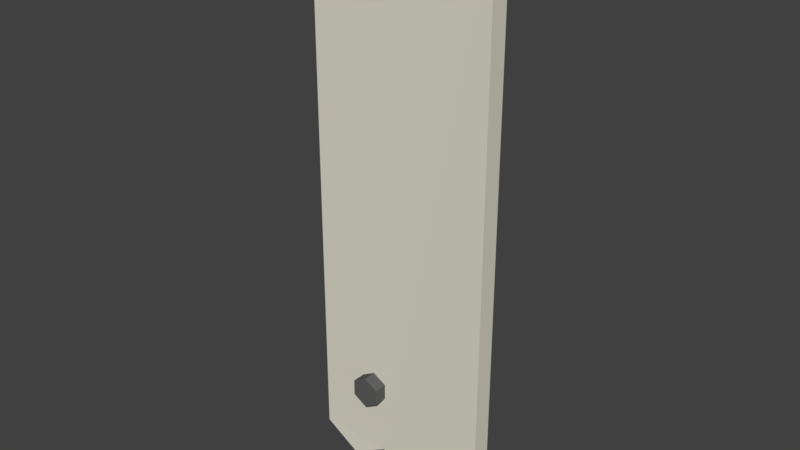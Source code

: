 # Source: Tabla1.blend  (saved by Blender 2.79.0; exported with 4.5.12 LTS)
import bpy
from mathutils import Matrix  # noqa: F401  (used for matrix-valued properties, if any)

bpy.ops.wm.read_factory_settings(use_empty=True)
scene = bpy.context.scene
scene.name = 'Scene'

# ---- collections
col_collection_1 = bpy.data.collections.new('Collection 1'); scene.collection.children.link(col_collection_1)

# ---- materials (node trees are filled in below, after node groups)
mat_blanco = bpy.data.materials.new('Blanco')
mat_blanco.alpha_threshold = 0.0
mat_blanco.use_transparent_shadow = False
mat_blanco.diffuse_color = (0.7484, 0.7277, 0.6121, 1.0)
mat_blanco.roughness = 0.5
mat_tornillo = bpy.data.materials.new('Tornillo')
mat_tornillo.alpha_threshold = 0.0
mat_tornillo.use_transparent_shadow = False
mat_tornillo.diffuse_color = (0.1149, 0.1149, 0.1149, 1.0)
mat_tornillo.roughness = 0.5

# ---- material node trees

# ---- world
world_world = bpy.data.worlds.new('World'); scene.world = world_world
world_world.color = (0.05088, 0.05088, 0.05088)
world_world.use_sun_shadow = False
world_world.sun_shadow_jitter_overblur = 0.0
world_world.cycles.sampling_method = 'MANUAL'

# ---- meshes
me_cube_001 = bpy.data.meshes.new('Cube.001')
me_cube_001.from_pydata([(-1.0, -0.952, -0.952), (-1.0, -1.0, 1.0), (-1.0, 1.04, -1.04), (-1.0, 1.0, 1.0), (1.0, -1.069, -1.069), (1.0, -1.0, 1.0), (1.0, 1.015, -1.015), (1.0, 1.0, 1.0), (-0.3303, -0.7925, -0.645), (-0.3303, -2.392, -0.645), (-0.1804, -0.7925, -0.6739), (-0.1804, -2.392, -0.6739), (-0.1804, -0.7925, -0.7316), (-0.1804, -2.392, -0.7316), (-0.3303, -0.7925, -0.7605), (-0.3303, -2.392, -0.7605), (-0.4803, -0.7925, -0.7316), (-0.4803, -2.392, -0.7316), (-0.4803, -0.7925, -0.6739), (-0.4803, -2.392, -0.6739), (0.6, 1.018, -1.018), (0.2, 1.018, -1.018), (-0.2, 1.048, -1.048), (-0.6, 0.9642, -0.9642), (-0.6, -1.032, -1.032), (-0.2, -0.9563, -0.9563), (0.2, -1.02, -1.02), (0.6, -1.038, -1.038)], [], [(0, 1, 3, 2), (2, 3, 7, 6, 20, 21, 22, 23), (6, 7, 5, 4), (4, 5, 1, 0, 24, 25, 26, 27), (20, 6, 4, 27), (7, 3, 1, 5), (8, 9, 11, 10), (10, 11, 13, 12), (12, 13, 15, 14), (14, 15, 17, 16), (11, 9, 19, 17, 15, 13), (16, 17, 19, 18), (18, 19, 9, 8), (2, 23, 24, 0), (23, 22, 25, 24), (22, 21, 26, 25), (21, 20, 27, 26)])
me_cube_001.polygons.foreach_set('material_index', [0, 0, 0, 0, 0, 0, 1, 1, 1, 1, 1, 1, 1, 0, 0, 0, 0])
me_cube_001.materials.append(mat_blanco)
me_cube_001.materials.append(mat_tornillo)
me_cube_001.use_remesh_preserve_volume = False
me_cube_001.use_remesh_preserve_attributes = False
me_cube_001.use_mirror_vertex_groups = False
me_cube_001.update()

# ---- objects
ob_cube = bpy.data.objects.new('Cube', me_cube_001)

# ---- transforms, parenting, visibility, modifiers, constraints
ob_cube.location = (0.0, 0.0, 0.0)
ob_cube.scale = (0.25, 0.025, 0.75)
ob_cube.lineart.crease_threshold = 0.0

# ---- collection membership
col_collection_1.objects.link(ob_cube)

# ---- scene / render settings (as saved in the file)
scene.frame_start = 1; scene.frame_end = 250; scene.frame_set(1)
scene.render.engine = 'BLENDER_EEVEE_NEXT'
scene.render.resolution_percentage = 50
scene.render.dither_intensity = 0.0
scene.cycles.use_denoising = False
scene.cycles.samples = 128
scene.cycles.sampling_pattern = 'TABULATED_SOBOL'
scene.cycles.use_adaptive_sampling = False
scene.cycles.use_light_tree = False
scene.cycles.blur_glossy = 0.0
scene.cycles.sample_clamp_indirect = 0.0
scene.view_settings.view_transform = 'Standard'
bpy.context.view_layer.update()

# ---- added for rendering (the .blend has no active camera and no usable light): camera, sun
cam_auto = bpy.data.cameras.new('AutoCamera')
cam_auto.lens = 50.0
cam_auto.sensor_width = 36.0
cam_auto.clip_end = 1000.0
ob_auto_camera = bpy.data.objects.new('AutoCamera', cam_auto)
scene.collection.objects.link(ob_auto_camera)
ob_auto_camera.location = (1.51041, -1.82929, 1.18251)
ob_auto_camera.rotation_euler = (1.09748, -7.21219e-08, 0.694738)
scene.camera = ob_auto_camera
light_auto_sun = bpy.data.lights.new('AutoSun', 'SUN')
light_auto_sun.energy = 3.0
light_auto_sun.angle = 0.0523599
ob_auto_sun = bpy.data.objects.new('AutoSun', light_auto_sun)
scene.collection.objects.link(ob_auto_sun)
ob_auto_sun.rotation_euler = (0.872665, 0.174533, 0.523599)
bpy.context.view_layer.update()

